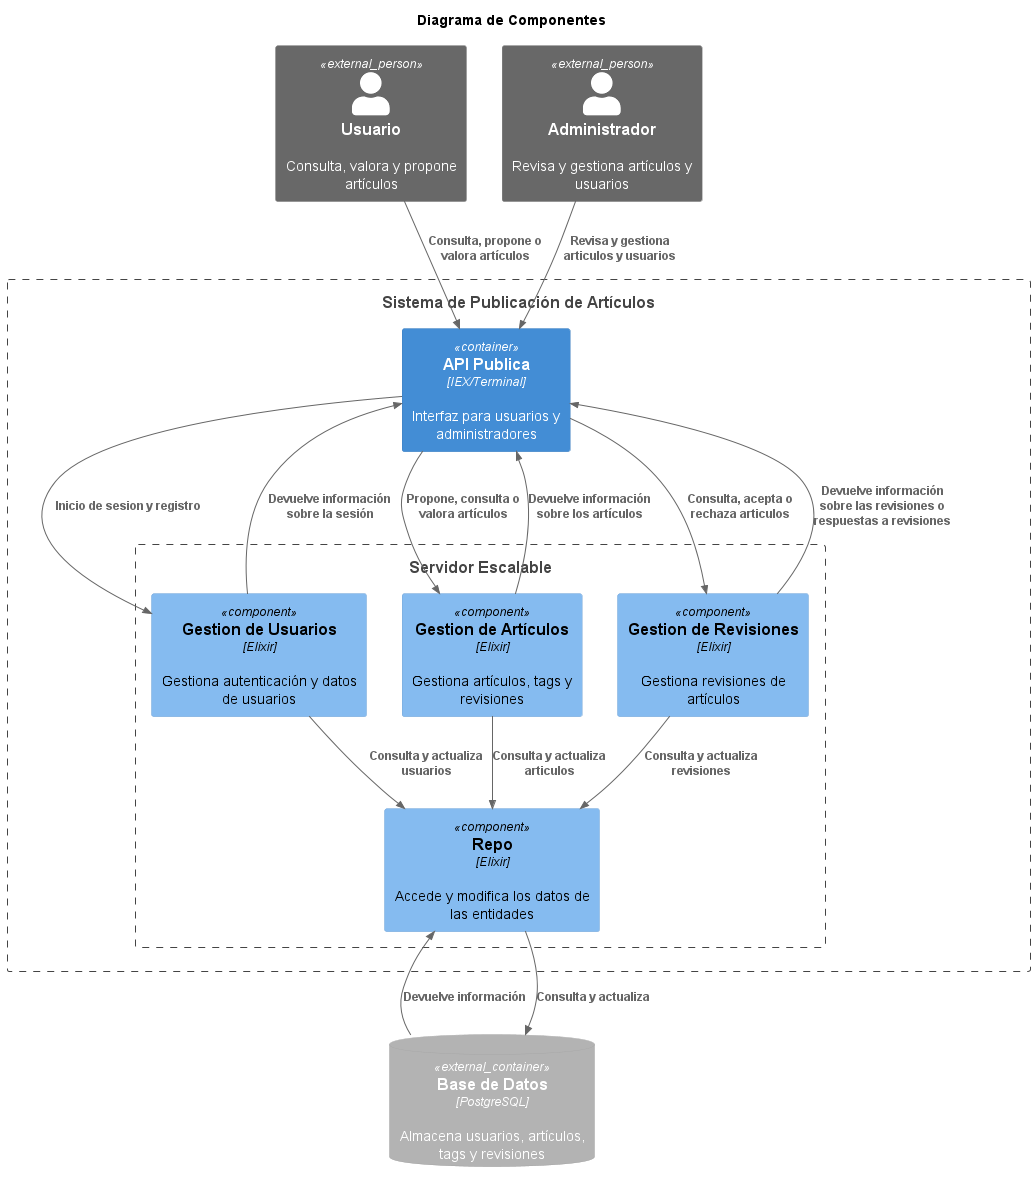

The diagram above was rendered by PlantUML. Its source (embedded in the PNG):
@startuml ArticulosComponentes
!include <C4/C4_Component>

title Diagrama de Componentes

Boundary(articulosSistema, "Sistema de Publicación de Artículos") {
    Container(api, "API Publica", "IEX/Terminal", "Interfaz para usuarios y administradores")
    
    Boundary(backend, "Servidor Escalable") {
        Component(usuarios, "Gestion de Usuarios", "Elixir", "Gestiona autenticación y datos de usuarios")
        Component(articulos, "Gestion de Artículos", "Elixir", "Gestiona artículos, tags y revisiones")
        Component(revisiones, "Gestion de Revisiones", "Elixir", "Gestiona revisiones de artículos")
        Component(repo, "Repo", "Elixir", "Accede y modifica los datos de las entidades")
    }

    
}
' Definir Actores Externos
Person_Ext(usuario, "Usuario", "Consulta, valora y propone artículos")
Person_Ext(administrador, "Administrador", "Revisa y gestiona artículos y usuarios")

ContainerDb_Ext(baseDeDatos, "Base de Datos", "PostgreSQL", "Almacena usuarios, artículos, tags y revisiones")


' Relación entre elementos
Rel(usuario, api, "Consulta, propone o valora artículos")
Rel(administrador, api, "Revisa y gestiona articulos y usuarios")
Rel(api, usuarios, "Inicio de sesion y registro")
Rel(usuarios, api, "Devuelve información sobre la sesión")
Rel(api, articulos, "Propone, consulta o valora artículos")
Rel(articulos, api, "Devuelve información sobre los artículos")
Rel(api, revisiones, "Consulta, acepta o rechaza articulos")
Rel(revisiones, api, "Devuelve información sobre las revisiones o respuestas a revisiones")
Rel(usuarios, repo, "Consulta y actualiza usuarios")
Rel(articulos, repo, "Consulta y actualiza articulos")
Rel(revisiones, repo, "Consulta y actualiza revisiones")
Rel(repo, baseDeDatos, "Consulta y actualiza")
Rel(baseDeDatos, repo, "Devuelve información")

@enduml